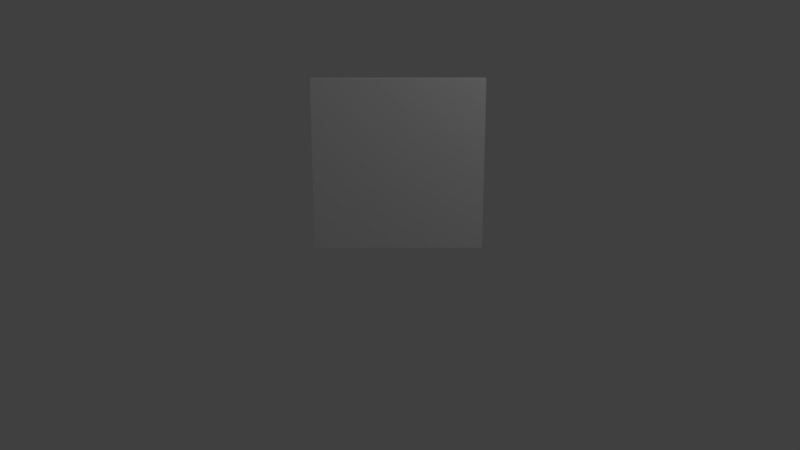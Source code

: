 # Source: 3dcv.blend  (saved by Blender 2.79.0; exported with 4.5.12 LTS)
import bpy
from mathutils import Matrix  # noqa: F401  (used for matrix-valued properties, if any)

bpy.ops.wm.read_factory_settings(use_empty=True)
scene = bpy.context.scene
scene.name = 'Scene'

# ---- collections
col_collection_1 = bpy.data.collections.new('Collection 1'); scene.collection.children.link(col_collection_1)

# ---- materials (node trees are filled in below, after node groups)
mat_material = bpy.data.materials.new('Material')
mat_material.alpha_threshold = 0.0
mat_material.use_transparent_shadow = False
mat_material.roughness = 0.5
mat_material.line_color = (0.0, 0.0, 0.0, 1.0)

# ---- material node trees

# ---- world
world_world = bpy.data.worlds.new('World'); scene.world = world_world
world_world.color = (0.05088, 0.05088, 0.05088)
world_world.use_sun_shadow = False
world_world.sun_shadow_jitter_overblur = 0.0
world_world.cycles.sampling_method = 'MANUAL'

# ---- cameras
cam_camera = bpy.data.cameras.new('Camera')
cam_camera.clip_end = 100.0
cam_camera.lens = 35.0
cam_camera.sensor_width = 32.0
cam_camera.sensor_height = 18.0
cam_camera.ortho_scale = 7.314
cam_camera.dof.focus_distance = 0.0
cam_camera.dof.aperture_fstop = 128.0

# ---- lights
light_lamp = bpy.data.lights.new('Lamp', 'POINT')
light_lamp.transmission_factor = 0.0
light_lamp.cutoff_distance = 30.0
light_lamp.energy = 100.0
light_lamp.shadow_buffer_clip_start = 1.001
light_lamp.shadow_soft_size = 0.1
light_lamp.shadow_maximum_resolution = 0.006
light_lamp.use_absolute_resolution = True

# ---- meshes
me_cube = bpy.data.meshes.new('Cube')
me_cube.from_pydata([(1.0, 1.0, -1.0), (1.0, -1.0, -1.0), (-1.0, -1.0, -1.0), (-1.0, 1.0, -1.0), (1.0, 1.0, 1.0), (1.0, -1.0, 1.0), (-1.0, -1.0, 1.0), (-1.0, 1.0, 1.0)], [], [(0, 1, 2, 3), (4, 7, 6, 5), (0, 4, 5, 1), (1, 5, 6, 2), (2, 6, 7, 3), (4, 0, 3, 7)])
me_cube.materials.append(mat_material)
me_cube.use_remesh_preserve_volume = False
me_cube.use_remesh_preserve_attributes = False
me_cube.use_mirror_vertex_groups = False
me_cube.update()

# ---- objects
ob_cube = bpy.data.objects.new('Cube', me_cube)
ob_lamp = bpy.data.objects.new('Lamp', light_lamp)
ob_camera = bpy.data.objects.new('Camera', cam_camera)

# ---- transforms, parenting, visibility, modifiers, constraints
ob_cube.location = (0.5479, 0.0, 1.408)
ob_cube.rotation_euler = (0.0, -0.1913, -0.755)
ob_cube.scale = (-0.0861, 1.0, 1.0)
ob_cube.lock_rotations_4d = False
ob_cube.empty_display_type = 'ARROWS'
ob_cube.lineart.crease_threshold = 0.0
ob_lamp.location = (4.076, 1.005, 5.904)
ob_lamp.rotation_euler = (0.6503, 0.05522, 1.866)
ob_lamp.lock_rotations_4d = False
ob_lamp.empty_display_type = 'ARROWS'
ob_lamp.color = (0.0, 0.0, 0.0, 0.0)
ob_lamp.lineart.crease_threshold = 0.0
ob_camera.location = (7.481, -6.508, 5.344)
ob_camera.rotation_euler = (1.109, 0.0, 0.8149)
ob_camera.lock_rotations_4d = False
ob_camera.empty_display_type = 'ARROWS'
ob_camera.color = (0.0, 0.0, 0.0, 0.0)
ob_camera.display_type = 'WIRE'
ob_camera.lineart.crease_threshold = 0.0

# ---- collection membership
col_collection_1.objects.link(ob_cube)
col_collection_1.objects.link(ob_lamp)
col_collection_1.objects.link(ob_camera)

# ---- scene / render settings (as saved in the file)
scene.camera = ob_camera
scene.frame_start = 1; scene.frame_end = 250; scene.frame_set(1)
scene.render.engine = 'BLENDER_EEVEE_NEXT'
scene.render.resolution_percentage = 50
scene.render.dither_intensity = 0.0
scene.cycles.use_denoising = False
scene.cycles.samples = 128
scene.cycles.sampling_pattern = 'TABULATED_SOBOL'
scene.cycles.use_adaptive_sampling = False
scene.cycles.use_light_tree = False
scene.cycles.blur_glossy = 0.0
scene.cycles.sample_clamp_indirect = 0.0
scene.view_settings.view_transform = 'Standard'
bpy.context.view_layer.update()
